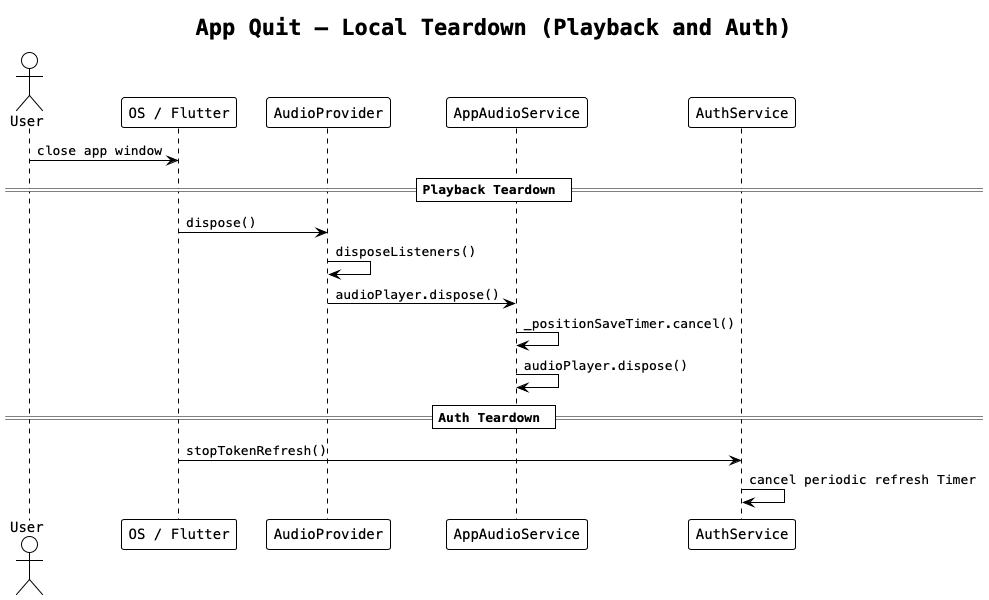

The diagram above was rendered by PlantUML. Its source (embedded in the PNG):
@startuml flow_app_quit_local
!theme plain
skinparam defaultFontName monospaced

title App Quit — Local Teardown (Playback and Auth)

actor User
participant "OS / Flutter" as os
participant "AudioProvider" as audioProv
participant "AppAudioService" as audioSvc
participant "AuthService" as auth

User -> os: close app window

== Playback Teardown ==

os -> audioProv: dispose()
audioProv -> audioProv: disposeListeners()
audioProv -> audioSvc: audioPlayer.dispose()
audioSvc -> audioSvc: _positionSaveTimer.cancel()
audioSvc -> audioSvc: audioPlayer.dispose()

== Auth Teardown ==

os -> auth: stopTokenRefresh()
auth -> auth: cancel periodic refresh Timer

@enduml